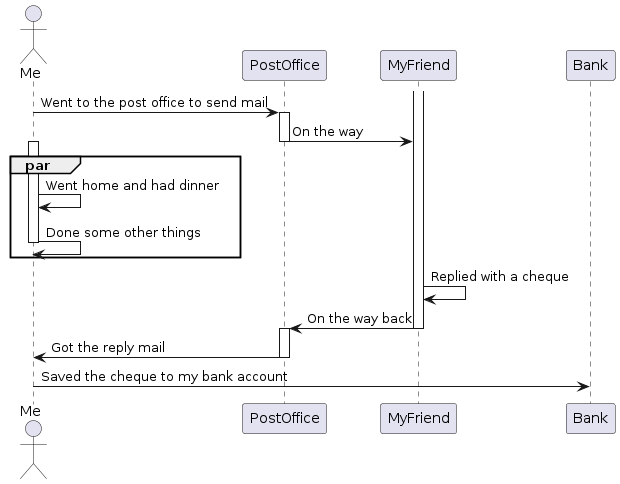

The diagram above was rendered by PlantUML. Its source (embedded in the PNG):
@startuml
actor Me
participant PostOffice
participant MyFriend

Me -> PostOffice: Went to the post office to send mail
activate PostOffice
PostOffice -> MyFriend: On the way
deactivate PostOffice

par
    activate Me
    Me -> Me: Went home and had dinner
    Me -> Me: Done some other things
    deactivate Me
end par

activate MyFriend
MyFriend -> MyFriend: Replied with a cheque
MyFriend -> PostOffice: On the way back
deactivate MyFriend

activate PostOffice
PostOffice -> Me: Got the reply mail
deactivate PostOffice

Me -> Bank: Saved the cheque to my bank account
@enduml